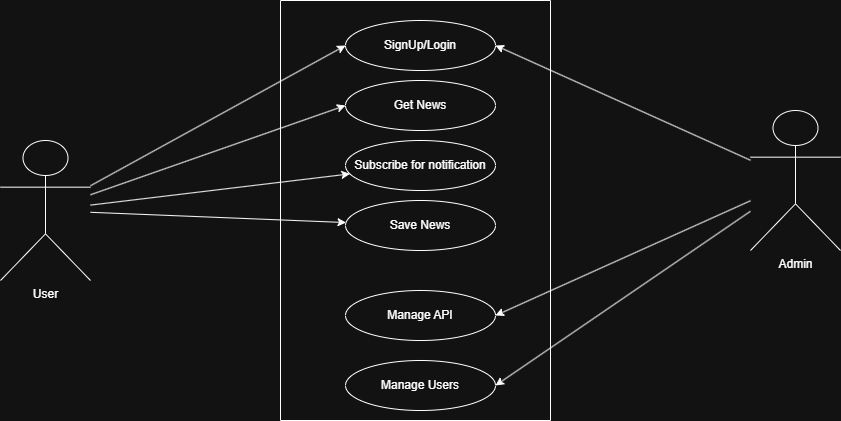

The diagram above was exported from draw.io. Its source (the exported page's mxGraphModel, read from the mxfile embedded in the PNG):
<mxGraphModel dx="1089" dy="598" grid="1" gridSize="10" guides="1" tooltips="1" connect="1" arrows="1" fold="1" page="1" pageScale="1" pageWidth="850" pageHeight="1100" math="0" shadow="0">
  <root>
    <mxCell id="0" />
    <mxCell id="1" parent="0" />
    <mxCell id="5ClvAuc_YCTr1NtZKduz-1" style="rounded=0;orthogonalLoop=1;jettySize=auto;html=1;entryX=0;entryY=0.5;entryDx=0;entryDy=0;" parent="1" source="5ClvAuc_YCTr1NtZKduz-5" target="5ClvAuc_YCTr1NtZKduz-7" edge="1">
      <mxGeometry relative="1" as="geometry" />
    </mxCell>
    <mxCell id="5ClvAuc_YCTr1NtZKduz-2" style="rounded=0;orthogonalLoop=1;jettySize=auto;html=1;entryX=0;entryY=0.5;entryDx=0;entryDy=0;" parent="1" source="5ClvAuc_YCTr1NtZKduz-5" target="5ClvAuc_YCTr1NtZKduz-8" edge="1">
      <mxGeometry relative="1" as="geometry" />
    </mxCell>
    <mxCell id="5ClvAuc_YCTr1NtZKduz-3" style="rounded=0;orthogonalLoop=1;jettySize=auto;html=1;" parent="1" source="5ClvAuc_YCTr1NtZKduz-5" target="5ClvAuc_YCTr1NtZKduz-9" edge="1">
      <mxGeometry relative="1" as="geometry" />
    </mxCell>
    <mxCell id="5ClvAuc_YCTr1NtZKduz-4" style="rounded=0;orthogonalLoop=1;jettySize=auto;html=1;" parent="1" source="5ClvAuc_YCTr1NtZKduz-5" target="5ClvAuc_YCTr1NtZKduz-10" edge="1">
      <mxGeometry relative="1" as="geometry">
        <mxPoint x="970" y="1190" as="sourcePoint" />
      </mxGeometry>
    </mxCell>
    <mxCell id="5ClvAuc_YCTr1NtZKduz-5" value="User" style="shape=umlActor;verticalLabelPosition=bottom;verticalAlign=top;html=1;outlineConnect=0;" parent="1" vertex="1">
      <mxGeometry x="840" y="980" width="90" height="140" as="geometry" />
    </mxCell>
    <mxCell id="5ClvAuc_YCTr1NtZKduz-6" value="" style="swimlane;startSize=0;" parent="1" vertex="1">
      <mxGeometry x="1120" y="840" width="270" height="420" as="geometry" />
    </mxCell>
    <mxCell id="5ClvAuc_YCTr1NtZKduz-7" value="SignUp/Login" style="ellipse;whiteSpace=wrap;html=1;" parent="5ClvAuc_YCTr1NtZKduz-6" vertex="1">
      <mxGeometry x="65" y="20" width="150" height="50" as="geometry" />
    </mxCell>
    <mxCell id="5ClvAuc_YCTr1NtZKduz-8" value="Get News" style="ellipse;whiteSpace=wrap;html=1;" parent="5ClvAuc_YCTr1NtZKduz-6" vertex="1">
      <mxGeometry x="65" y="80" width="150" height="50" as="geometry" />
    </mxCell>
    <mxCell id="5ClvAuc_YCTr1NtZKduz-9" value="Subscribe for notification" style="ellipse;whiteSpace=wrap;html=1;" parent="5ClvAuc_YCTr1NtZKduz-6" vertex="1">
      <mxGeometry x="65" y="140" width="150" height="50" as="geometry" />
    </mxCell>
    <mxCell id="5ClvAuc_YCTr1NtZKduz-10" value="Save News" style="ellipse;whiteSpace=wrap;html=1;" parent="5ClvAuc_YCTr1NtZKduz-6" vertex="1">
      <mxGeometry x="65" y="200" width="150" height="50" as="geometry" />
    </mxCell>
    <mxCell id="5ClvAuc_YCTr1NtZKduz-11" value="Manage API" style="ellipse;whiteSpace=wrap;html=1;" parent="5ClvAuc_YCTr1NtZKduz-6" vertex="1">
      <mxGeometry x="65" y="290" width="150" height="50" as="geometry" />
    </mxCell>
    <mxCell id="5ClvAuc_YCTr1NtZKduz-12" value="Manage Users" style="ellipse;whiteSpace=wrap;html=1;" parent="5ClvAuc_YCTr1NtZKduz-6" vertex="1">
      <mxGeometry x="65" y="360" width="150" height="50" as="geometry" />
    </mxCell>
    <mxCell id="5ClvAuc_YCTr1NtZKduz-13" style="rounded=0;orthogonalLoop=1;jettySize=auto;html=1;entryX=1;entryY=0.5;entryDx=0;entryDy=0;" parent="1" source="5ClvAuc_YCTr1NtZKduz-16" target="5ClvAuc_YCTr1NtZKduz-7" edge="1">
      <mxGeometry relative="1" as="geometry" />
    </mxCell>
    <mxCell id="5ClvAuc_YCTr1NtZKduz-14" style="edgeStyle=none;shape=connector;rounded=0;orthogonalLoop=1;jettySize=auto;html=1;entryX=1;entryY=0.5;entryDx=0;entryDy=0;strokeColor=default;align=center;verticalAlign=middle;fontFamily=Helvetica;fontSize=11;fontColor=default;labelBackgroundColor=default;endArrow=classic;" parent="1" source="5ClvAuc_YCTr1NtZKduz-16" target="5ClvAuc_YCTr1NtZKduz-11" edge="1">
      <mxGeometry relative="1" as="geometry" />
    </mxCell>
    <mxCell id="5ClvAuc_YCTr1NtZKduz-15" style="edgeStyle=none;shape=connector;rounded=0;orthogonalLoop=1;jettySize=auto;html=1;entryX=1;entryY=0.5;entryDx=0;entryDy=0;strokeColor=default;align=center;verticalAlign=middle;fontFamily=Helvetica;fontSize=11;fontColor=default;labelBackgroundColor=default;endArrow=classic;" parent="1" source="5ClvAuc_YCTr1NtZKduz-16" target="5ClvAuc_YCTr1NtZKduz-12" edge="1">
      <mxGeometry relative="1" as="geometry" />
    </mxCell>
    <mxCell id="5ClvAuc_YCTr1NtZKduz-16" value="Admin" style="shape=umlActor;verticalLabelPosition=bottom;verticalAlign=top;html=1;outlineConnect=0;" parent="1" vertex="1">
      <mxGeometry x="1590" y="950" width="90" height="140" as="geometry" />
    </mxCell>
  </root>
</mxGraphModel>